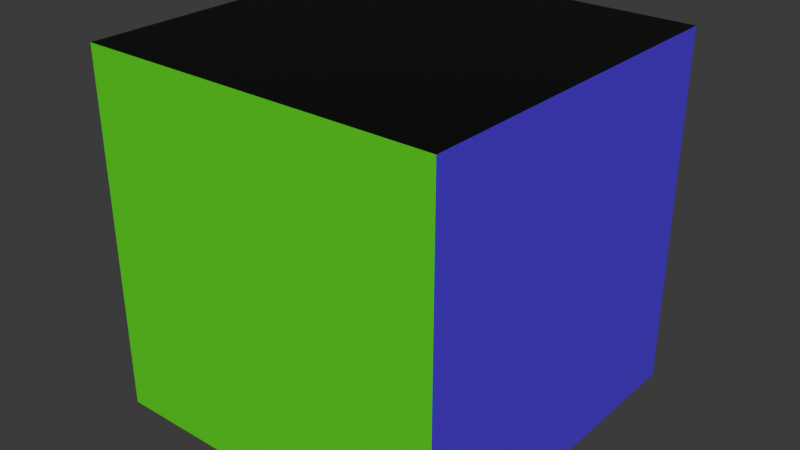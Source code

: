# Source: Cube.blend  (saved by Blender 4.0.36; exported with 4.5.12 LTS)
import bpy
from mathutils import Matrix  # noqa: F401  (used for matrix-valued properties, if any)

bpy.ops.wm.read_factory_settings(use_empty=True)
scene = bpy.context.scene
scene.name = 'Scene'

# ---- collections
col_collection = bpy.data.collections.new('Collection'); scene.collection.children.link(col_collection)

# ---- materials (node trees are filled in below, after node groups)
mat_blackout = bpy.data.materials.new('Blackout')
mat_blackout.alpha_threshold = 0.0
mat_blackout.use_transparent_shadow = False
mat_blackout.roughness = 0.5
mat_blackout.line_color = (0.0, 0.0, 0.0, 1.0)
mat_floor = bpy.data.materials.new('Floor')
mat_floor.use_transparent_shadow = False
mat_ledges = bpy.data.materials.new('Ledges')
mat_ledges.use_transparent_shadow = False
mat_ceiling = bpy.data.materials.new('Ceiling')
mat_ceiling.use_transparent_shadow = False

# ---- material node trees
mat_blackout.use_nodes = True; mat_blackout.node_tree.nodes.clear()
_N = mat_blackout.node_tree.nodes; _L = mat_blackout.node_tree.links
n0 = _N.new('ShaderNodeOutputMaterial'); n0.name = 'Material Output'; n0.location = (300, 300)
n1 = _N.new('ShaderNodeBsdfPrincipled'); n1.name = 'Principled BSDF'; n1.location = (10, 300)
n1.inputs[0].default_value = (0.0, 0.0, 0.0, 1.0)
n1.inputs[3].default_value = 1.45
_L.new(n1.outputs[0], n0.inputs[0])
n0.is_active_output = True
mat_floor.use_nodes = True; mat_floor.node_tree.nodes.clear()
_N = mat_floor.node_tree.nodes; _L = mat_floor.node_tree.links
n0 = _N.new('ShaderNodeBsdfPrincipled'); n0.name = 'Principled BSDF'; n0.location = (10, 300)
n0.inputs[0].default_value = (0.8001, 0.0, 0.000429, 1.0)
n0.inputs[3].default_value = 1.45
n1 = _N.new('ShaderNodeOutputMaterial'); n1.name = 'Material Output'; n1.location = (300, 300)
_L.new(n0.outputs[0], n1.inputs[0])
n1.is_active_output = True
mat_ledges.use_nodes = True; mat_ledges.node_tree.nodes.clear()
_N = mat_ledges.node_tree.nodes; _L = mat_ledges.node_tree.links
n0 = _N.new('ShaderNodeBsdfPrincipled'); n0.name = 'Principled BSDF'; n0.location = (10, 300)
n0.inputs[0].default_value = (0.09819, 0.0, 0.8001, 1.0)
n0.inputs[3].default_value = 1.45
n1 = _N.new('ShaderNodeOutputMaterial'); n1.name = 'Material Output'; n1.location = (300, 300)
_L.new(n0.outputs[0], n1.inputs[0])
n1.is_active_output = True
mat_ceiling.use_nodes = True; mat_ceiling.node_tree.nodes.clear()
_N = mat_ceiling.node_tree.nodes; _L = mat_ceiling.node_tree.links
n0 = _N.new('ShaderNodeBsdfPrincipled'); n0.name = 'Principled BSDF'; n0.location = (10, 300)
n0.inputs[0].default_value = (0.05758, 0.8001, 0.0, 1.0)
n0.inputs[3].default_value = 1.45
n1 = _N.new('ShaderNodeOutputMaterial'); n1.name = 'Material Output'; n1.location = (300, 300)
_L.new(n0.outputs[0], n1.inputs[0])
n1.is_active_output = True

# ---- world
world_world = bpy.data.worlds.new('World'); scene.world = world_world
world_world.use_nodes = True; world_world.node_tree.nodes.clear()
_N = world_world.node_tree.nodes; _L = world_world.node_tree.links
n0 = _N.new('ShaderNodeOutputWorld'); n0.name = 'World Output'; n0.location = (300, 300)
n1 = _N.new('ShaderNodeBackground'); n1.name = 'Background'; n1.location = (10, 300)
n1.inputs[0].default_value = (0.05088, 0.05088, 0.05088, 1.0)
_L.new(n1.outputs[0], n0.inputs[0])
n0.is_active_output = True
world_world.color = (0.05088, 0.05088, 0.05088)
world_world.use_sun_shadow = False
world_world.sun_shadow_jitter_overblur = 0.0

# ---- meshes
me_cube = bpy.data.meshes.new('Cube')
me_cube.from_pydata([(1.0, -1.0, 1.0), (1.0, 1.0, 1.0), (1.0, -1.0, -1.0), (1.0, 1.0, -1.0), (-1.0, -1.0, 1.0), (-1.0, 1.0, 1.0), (-1.0, -1.0, -1.0), (-1.0, 1.0, -1.0)], [], [(0, 4, 6, 2), (7, 6, 4, 5), (5, 1, 3, 7), (1, 0, 2, 3), (5, 4, 0, 1)])
me_cube.polygons.foreach_set('material_index', [3, 2, 1, 2, 0])
_uv = me_cube.uv_layers.new(name='UVMap')
_uv.uv.foreach_set('vector', [0.625, 0.5, 0.875, 0.5, 0.875, 0.75, 0.625, 0.75, 0.375, 0.0, 0.625, 0.0, 0.625, 0.25, 0.375, 0.25, 0.125, 0.5, 0.375, 0.5, 0.375, 0.75, 0.125, 0.75, 0.375, 0.5, 0.625, 0.5, 0.625, 0.75, 0.375, 0.75, 0.375, 0.25, 0.625, 0.25, 0.625, 0.5, 0.375, 0.5])
me_cube.materials.append(mat_blackout)
me_cube.materials.append(mat_floor)
me_cube.materials.append(mat_ledges)
me_cube.materials.append(mat_ceiling)
me_cube.use_mirror_vertex_groups = False
me_cube.update()

# ---- objects
ob_cube = bpy.data.objects.new('Cube', me_cube)

# ---- transforms, parenting, visibility, modifiers, constraints
ob_cube.location = (0.0, 0.0, 0.0)
ob_cube.lock_rotations_4d = False
ob_cube.empty_display_type = 'ARROWS'
ob_cube.lineart.crease_threshold = 0.0

# ---- collection membership
col_collection.objects.link(ob_cube)

# ---- scene / render settings (as saved in the file)
scene.frame_start = 1; scene.frame_end = 250; scene.frame_set(1)
scene.render.engine = 'BLENDER_EEVEE_NEXT'
scene.cycles.sampling_pattern = 'TABULATED_SOBOL'
bpy.context.view_layer.update()

# ---- added for rendering (the .blend has no active camera and no usable light): camera, sun
cam_auto = bpy.data.cameras.new('AutoCamera')
cam_auto.lens = 50.0
cam_auto.sensor_width = 36.0
cam_auto.clip_end = 1000.0
ob_auto_camera = bpy.data.objects.new('AutoCamera', cam_auto)
scene.collection.objects.link(ob_auto_camera)
ob_auto_camera.location = (3.20507, -3.84609, 2.56406)
ob_auto_camera.rotation_euler = (1.09748, -7.21219e-08, 0.694738)
scene.camera = ob_auto_camera
light_auto_sun = bpy.data.lights.new('AutoSun', 'SUN')
light_auto_sun.energy = 3.0
light_auto_sun.angle = 0.0523599
ob_auto_sun = bpy.data.objects.new('AutoSun', light_auto_sun)
scene.collection.objects.link(ob_auto_sun)
ob_auto_sun.rotation_euler = (0.872665, 0.174533, 0.523599)
bpy.context.view_layer.update()
